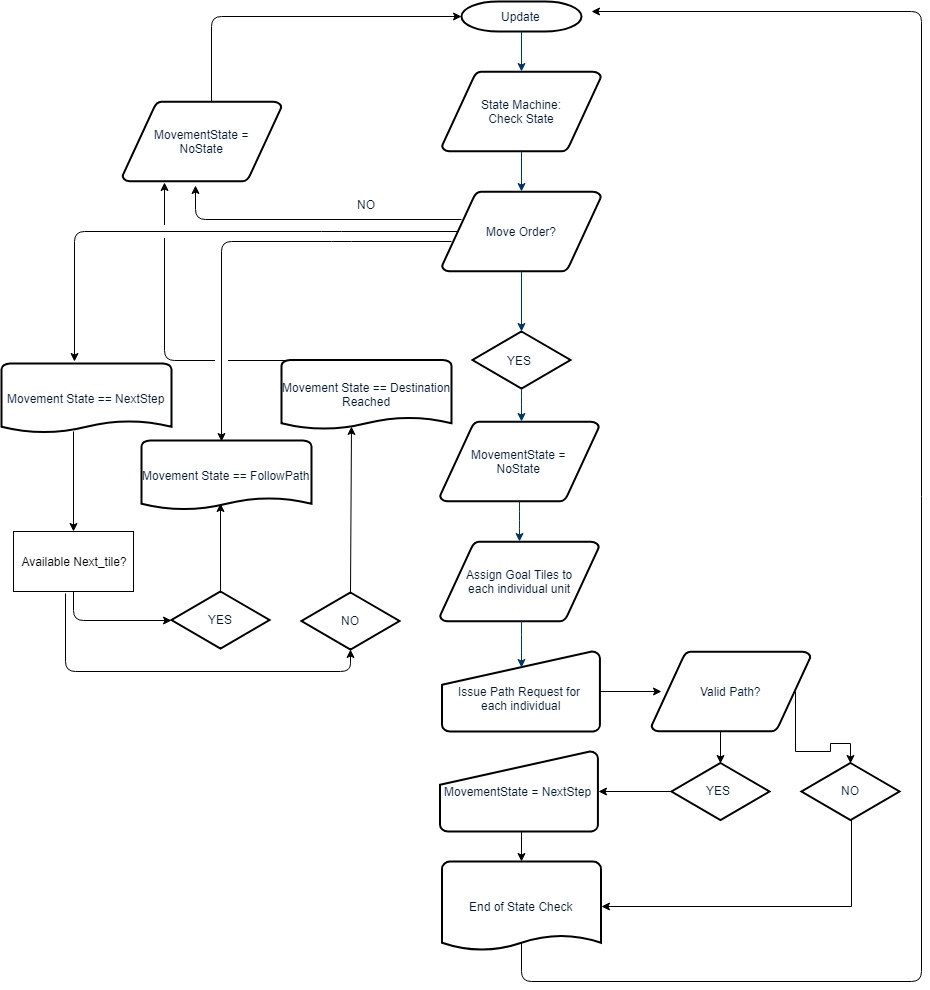

The diagram above was exported from draw.io. Its source (the exported page's mxGraphModel, read from the mxfile embedded in the PNG):
<mxGraphModel dx="1874" dy="977" grid="1" gridSize="10" guides="1" tooltips="1" connect="1" arrows="1" fold="1" page="1" pageScale="1" pageWidth="1169" pageHeight="827" background="#ffffff" math="0" shadow="0">
  <root>
    <mxCell id="0" />
    <mxCell id="1" parent="0" />
    <mxCell id="2" value="Update" style="shape=mxgraph.flowchart.terminator;fillColor=#FFFFFF;strokeColor=#000000;strokeWidth=2;gradientColor=none;gradientDirection=north;fontColor=#001933;fontStyle=0;html=1;" parent="1" vertex="1">
      <mxGeometry x="480" y="60" width="120" height="30" as="geometry" />
    </mxCell>
    <mxCell id="3" value="State Machine:&lt;br&gt;Check State&lt;br&gt;" style="shape=mxgraph.flowchart.data;fillColor=#FFFFFF;strokeColor=#000000;strokeWidth=2;gradientColor=none;gradientDirection=north;fontColor=#001933;fontStyle=0;html=1;" parent="1" vertex="1">
      <mxGeometry x="460.5" y="130" width="159" height="80" as="geometry" />
    </mxCell>
    <mxCell id="4" value="MovementState =&lt;br&gt;NoState&lt;br&gt;" style="shape=mxgraph.flowchart.data;fillColor=#FFFFFF;strokeColor=#000000;strokeWidth=2;gradientColor=none;gradientDirection=north;fontColor=#001933;fontStyle=0;html=1;" parent="1" vertex="1">
      <mxGeometry x="458.5" y="480" width="159" height="80" as="geometry" />
    </mxCell>
    <mxCell id="5" value="Move Order?" style="shape=mxgraph.flowchart.data;fillColor=#FFFFFF;strokeColor=#000000;strokeWidth=2;gradientColor=none;gradientDirection=north;fontColor=#001933;fontStyle=0;html=1;" parent="1" vertex="1">
      <mxGeometry x="460.5" y="250" width="159" height="80" as="geometry" />
    </mxCell>
    <mxCell id="6" value="" style="shape=mxgraph.flowchart.decision;fillColor=#FFFFFF;strokeColor=#000000;strokeWidth=2;gradientColor=none;gradientDirection=north;fontColor=#001933;fontStyle=0;html=1;" parent="1" vertex="1">
      <mxGeometry x="491" y="390" width="98" height="57" as="geometry" />
    </mxCell>
    <mxCell id="7" style="fontColor=#001933;fontStyle=1;strokeColor=#003366;strokeWidth=1;html=1;" parent="1" source="2" target="3" edge="1">
      <mxGeometry relative="1" as="geometry" />
    </mxCell>
    <mxCell id="8" style="fontColor=#001933;fontStyle=1;strokeColor=#003366;strokeWidth=1;html=1;" parent="1" source="3" target="5" edge="1">
      <mxGeometry relative="1" as="geometry" />
    </mxCell>
    <mxCell id="9" style="entryX=0.5;entryY=0;entryPerimeter=0;fontColor=#001933;fontStyle=1;strokeColor=#003366;strokeWidth=1;html=1;" parent="1" source="5" target="6" edge="1">
      <mxGeometry relative="1" as="geometry" />
    </mxCell>
    <mxCell id="11" value="YES" style="text;fontColor=#001933;fontStyle=0;html=1;strokeColor=none;gradientColor=none;fillColor=none;strokeWidth=2;" parent="1" vertex="1">
      <mxGeometry x="524" y="406" width="40" height="26" as="geometry" />
    </mxCell>
    <mxCell id="12" value="" style="edgeStyle=elbowEdgeStyle;elbow=horizontal;fontColor=#001933;fontStyle=1;strokeColor=#003366;strokeWidth=1;html=1;" parent="1" source="6" target="4" edge="1">
      <mxGeometry x="220" width="100" height="100" as="geometry">
        <mxPoint x="220" y="100" as="sourcePoint" />
        <mxPoint x="320" as="targetPoint" />
      </mxGeometry>
    </mxCell>
    <mxCell id="13" value="Assign Goal Tiles to&lt;br&gt;each individual unit&lt;br&gt;" style="shape=mxgraph.flowchart.data;fillColor=#FFFFFF;strokeColor=#000000;strokeWidth=2;gradientColor=none;gradientDirection=north;fontColor=#001933;fontStyle=0;html=1;" parent="1" vertex="1">
      <mxGeometry x="458.5" y="600" width="159" height="80" as="geometry" />
    </mxCell>
    <mxCell id="14" value="NO" style="text;fontColor=#001933;fontStyle=0;html=1;strokeColor=none;gradientColor=none;fillColor=none;strokeWidth=2;align=center;" parent="1" vertex="1">
      <mxGeometry x="365" y="250" width="40" height="26" as="geometry" />
    </mxCell>
    <mxCell id="15" value="Movement State == NextStep" style="shape=mxgraph.flowchart.document;fillColor=#FFFFFF;strokeColor=#000000;strokeWidth=2;gradientColor=none;gradientDirection=north;fontColor=#001933;fontStyle=0;html=1;" parent="1" vertex="1">
      <mxGeometry x="20" y="422" width="170" height="70" as="geometry" />
    </mxCell>
    <mxCell id="17" value="" style="edgeStyle=elbowEdgeStyle;elbow=horizontal;fontColor=#001933;fontStyle=1;strokeColor=#003366;strokeWidth=1;html=1;" parent="1" source="4" target="13" edge="1">
      <mxGeometry x="220" width="100" height="100" as="geometry">
        <mxPoint x="220" y="100" as="sourcePoint" />
        <mxPoint x="320" as="targetPoint" />
      </mxGeometry>
    </mxCell>
    <mxCell id="20" value="&lt;br&gt;Issue Path Request for&amp;nbsp;&lt;br&gt;each individual&lt;br&gt;" style="shape=mxgraph.flowchart.manual_input;fillColor=#FFFFFF;strokeColor=#000000;strokeWidth=2;gradientColor=none;gradientDirection=north;fontColor=#001933;fontStyle=0;html=1;" parent="1" vertex="1">
      <mxGeometry x="460.5" y="710" width="158" height="80" as="geometry" />
    </mxCell>
    <mxCell id="21" value="" style="edgeStyle=elbowEdgeStyle;elbow=horizontal;entryX=0.5;entryY=0.195;entryPerimeter=0;fontColor=#001933;fontStyle=1;strokeColor=#003366;strokeWidth=1;html=1;" parent="1" source="13" target="20" edge="1">
      <mxGeometry x="220" width="100" height="100" as="geometry">
        <mxPoint x="220" y="100" as="sourcePoint" />
        <mxPoint x="320" as="targetPoint" />
      </mxGeometry>
    </mxCell>
    <mxCell id="22" value="End of State Check" style="shape=mxgraph.flowchart.document;fillColor=#FFFFFF;strokeColor=#000000;strokeWidth=2;gradientColor=none;gradientDirection=north;fontColor=#001933;fontStyle=0;html=1;" parent="1" vertex="1">
      <mxGeometry x="460.5" y="920" width="159" height="90" as="geometry" />
    </mxCell>
    <mxCell id="gNik5MxpSX4yuJRfnTXB-55" value="" style="endArrow=classic;html=1;entryX=0.43;entryY=-0.032;entryDx=0;entryDy=0;entryPerimeter=0;exitX=0.095;exitY=0.5;exitDx=0;exitDy=0;exitPerimeter=0;" parent="1" source="5" target="15" edge="1">
      <mxGeometry width="50" height="50" relative="1" as="geometry">
        <mxPoint x="470" y="290" as="sourcePoint" />
        <mxPoint x="450" y="970" as="targetPoint" />
        <Array as="points">
          <mxPoint x="350" y="290" />
          <mxPoint x="93" y="290" />
        </Array>
      </mxGeometry>
    </mxCell>
    <mxCell id="gNik5MxpSX4yuJRfnTXB-56" value="" style="endArrow=classic;html=1;exitX=0.5;exitY=0.9;exitDx=0;exitDy=0;exitPerimeter=0;" parent="1" source="22" edge="1">
      <mxGeometry width="50" height="50" relative="1" as="geometry">
        <mxPoint x="340" y="1080" as="sourcePoint" />
        <mxPoint x="610" y="70" as="targetPoint" />
        <Array as="points">
          <mxPoint x="540" y="1040" />
          <mxPoint x="940" y="1040" />
          <mxPoint x="940" y="70" />
        </Array>
      </mxGeometry>
    </mxCell>
    <mxCell id="gNik5MxpSX4yuJRfnTXB-58" value="MovementState = NextStep&lt;br&gt;" style="shape=mxgraph.flowchart.manual_input;fillColor=#FFFFFF;strokeColor=#000000;strokeWidth=2;gradientColor=none;gradientDirection=north;fontColor=#001933;fontStyle=0;html=1;" parent="1" vertex="1">
      <mxGeometry x="458.5" y="810" width="158" height="80" as="geometry" />
    </mxCell>
    <mxCell id="gNik5MxpSX4yuJRfnTXB-59" value="Valid Path?&lt;br&gt;" style="shape=mxgraph.flowchart.data;fillColor=#FFFFFF;strokeColor=#000000;strokeWidth=2;gradientColor=none;gradientDirection=north;fontColor=#001933;fontStyle=0;html=1;" parent="1" vertex="1">
      <mxGeometry x="670" y="710" width="159" height="80" as="geometry" />
    </mxCell>
    <mxCell id="gNik5MxpSX4yuJRfnTXB-62" value="" style="shape=mxgraph.flowchart.decision;fillColor=#FFFFFF;strokeColor=#000000;strokeWidth=2;gradientColor=none;gradientDirection=north;fontColor=#001933;fontStyle=0;html=1;" parent="1" vertex="1">
      <mxGeometry x="690" y="821.5" width="98" height="57" as="geometry" />
    </mxCell>
    <mxCell id="gNik5MxpSX4yuJRfnTXB-63" value="YES" style="text;fontColor=#001933;fontStyle=0;html=1;strokeColor=none;gradientColor=none;fillColor=none;strokeWidth=2;" parent="1" vertex="1">
      <mxGeometry x="723" y="836" width="40" height="26" as="geometry" />
    </mxCell>
    <mxCell id="gNik5MxpSX4yuJRfnTXB-65" value="" style="edgeStyle=orthogonalEdgeStyle;rounded=0;orthogonalLoop=1;jettySize=auto;html=1;entryX=0.5;entryY=0;entryDx=0;entryDy=0;entryPerimeter=0;" parent="1" target="gNik5MxpSX4yuJRfnTXB-62" edge="1">
      <mxGeometry relative="1" as="geometry">
        <mxPoint x="739" y="790" as="sourcePoint" />
        <mxPoint x="628.5" y="760" as="targetPoint" />
      </mxGeometry>
    </mxCell>
    <mxCell id="gNik5MxpSX4yuJRfnTXB-66" value="" style="edgeStyle=orthogonalEdgeStyle;rounded=0;orthogonalLoop=1;jettySize=auto;html=1;entryX=1;entryY=0.5;entryDx=0;entryDy=0;entryPerimeter=0;" parent="1" target="22" edge="1">
      <mxGeometry relative="1" as="geometry">
        <mxPoint x="870" y="850" as="sourcePoint" />
        <mxPoint x="814" y="980" as="targetPoint" />
        <Array as="points">
          <mxPoint x="870" y="965" />
        </Array>
      </mxGeometry>
    </mxCell>
    <mxCell id="gNik5MxpSX4yuJRfnTXB-67" value="" style="shape=mxgraph.flowchart.decision;fillColor=#FFFFFF;strokeColor=#000000;strokeWidth=2;gradientColor=none;gradientDirection=north;fontColor=#001933;fontStyle=0;html=1;" parent="1" vertex="1">
      <mxGeometry x="820" y="821.5" width="98" height="57" as="geometry" />
    </mxCell>
    <mxCell id="gNik5MxpSX4yuJRfnTXB-68" value="NO" style="text;fontColor=#001933;fontStyle=0;html=1;strokeColor=none;gradientColor=none;fillColor=none;strokeWidth=2;align=center;" parent="1" vertex="1">
      <mxGeometry x="849" y="836" width="40" height="26" as="geometry" />
    </mxCell>
    <mxCell id="gNik5MxpSX4yuJRfnTXB-69" value="" style="edgeStyle=orthogonalEdgeStyle;rounded=0;orthogonalLoop=1;jettySize=auto;html=1;entryX=0.5;entryY=0;entryDx=0;entryDy=0;entryPerimeter=0;exitX=0.905;exitY=0.5;exitDx=0;exitDy=0;exitPerimeter=0;" parent="1" source="gNik5MxpSX4yuJRfnTXB-59" target="gNik5MxpSX4yuJRfnTXB-67" edge="1">
      <mxGeometry relative="1" as="geometry">
        <mxPoint x="749" y="800" as="sourcePoint" />
        <mxPoint x="749" y="832" as="targetPoint" />
      </mxGeometry>
    </mxCell>
    <mxCell id="gNik5MxpSX4yuJRfnTXB-70" value="" style="edgeStyle=orthogonalEdgeStyle;rounded=0;orthogonalLoop=1;jettySize=auto;html=1;exitX=1;exitY=0.5;exitDx=0;exitDy=0;exitPerimeter=0;" parent="1" source="20" edge="1">
      <mxGeometry relative="1" as="geometry">
        <mxPoint x="749" y="800" as="sourcePoint" />
        <mxPoint x="680" y="750" as="targetPoint" />
      </mxGeometry>
    </mxCell>
    <mxCell id="gNik5MxpSX4yuJRfnTXB-71" value="" style="edgeStyle=orthogonalEdgeStyle;rounded=0;orthogonalLoop=1;jettySize=auto;html=1;entryX=1;entryY=0.5;entryDx=0;entryDy=0;entryPerimeter=0;exitX=0;exitY=0.5;exitDx=0;exitDy=0;exitPerimeter=0;" parent="1" source="gNik5MxpSX4yuJRfnTXB-62" target="gNik5MxpSX4yuJRfnTXB-58" edge="1">
      <mxGeometry relative="1" as="geometry">
        <mxPoint x="749" y="800" as="sourcePoint" />
        <mxPoint x="749" y="832" as="targetPoint" />
      </mxGeometry>
    </mxCell>
    <mxCell id="gNik5MxpSX4yuJRfnTXB-72" value="" style="edgeStyle=orthogonalEdgeStyle;rounded=0;orthogonalLoop=1;jettySize=auto;html=1;entryX=0.5;entryY=0;entryDx=0;entryDy=0;entryPerimeter=0;exitX=0.5;exitY=1;exitDx=0;exitDy=0;exitPerimeter=0;" parent="1" source="gNik5MxpSX4yuJRfnTXB-58" target="22" edge="1">
      <mxGeometry relative="1" as="geometry">
        <mxPoint x="700" y="860" as="sourcePoint" />
        <mxPoint x="627" y="860" as="targetPoint" />
      </mxGeometry>
    </mxCell>
    <mxCell id="gNik5MxpSX4yuJRfnTXB-77" value="" style="endArrow=classic;html=1;" parent="1" edge="1">
      <mxGeometry width="50" height="50" relative="1" as="geometry">
        <mxPoint x="470" y="300" as="sourcePoint" />
        <mxPoint x="240" y="500" as="targetPoint" />
        <Array as="points">
          <mxPoint x="360" y="300" />
          <mxPoint x="240" y="300" />
        </Array>
      </mxGeometry>
    </mxCell>
    <mxCell id="gNik5MxpSX4yuJRfnTXB-78" value="Movement State == FollowPath" style="shape=mxgraph.flowchart.document;fillColor=#FFFFFF;strokeColor=#000000;strokeWidth=2;gradientColor=none;gradientDirection=north;fontColor=#001933;fontStyle=0;html=1;" parent="1" vertex="1">
      <mxGeometry x="160" y="499" width="170" height="70" as="geometry" />
    </mxCell>
    <mxCell id="gNik5MxpSX4yuJRfnTXB-79" value="Movement State == Destination&lt;br&gt;Reached&lt;br&gt;" style="shape=mxgraph.flowchart.document;fillColor=#FFFFFF;strokeColor=#000000;strokeWidth=2;gradientColor=none;gradientDirection=north;fontColor=#001933;fontStyle=0;html=1;" parent="1" vertex="1">
      <mxGeometry x="300" y="418.5" width="170" height="70" as="geometry" />
    </mxCell>
    <mxCell id="gNik5MxpSX4yuJRfnTXB-83" value="" style="endArrow=classic;html=1;exitX=0.421;exitY=0.971;exitDx=0;exitDy=0;exitPerimeter=0;" parent="1" source="15" target="gNik5MxpSX4yuJRfnTXB-84" edge="1">
      <mxGeometry width="50" height="50" relative="1" as="geometry">
        <mxPoint x="20" y="1120" as="sourcePoint" />
        <mxPoint x="92" y="620" as="targetPoint" />
      </mxGeometry>
    </mxCell>
    <mxCell id="gNik5MxpSX4yuJRfnTXB-84" value="Available Next_tile?" style="rounded=0;whiteSpace=wrap;html=1;" parent="1" vertex="1">
      <mxGeometry x="32" y="590" width="120" height="60" as="geometry" />
    </mxCell>
    <mxCell id="gNik5MxpSX4yuJRfnTXB-85" value="YES" style="shape=mxgraph.flowchart.decision;fillColor=#FFFFFF;strokeColor=#000000;strokeWidth=2;gradientColor=none;gradientDirection=north;fontColor=#001933;fontStyle=0;html=1;" parent="1" vertex="1">
      <mxGeometry x="190" y="650" width="98" height="57" as="geometry" />
    </mxCell>
    <mxCell id="gNik5MxpSX4yuJRfnTXB-86" value="" style="endArrow=classic;html=1;exitX=0.5;exitY=1;exitDx=0;exitDy=0;entryX=0;entryY=0.5;entryDx=0;entryDy=0;entryPerimeter=0;" parent="1" source="gNik5MxpSX4yuJRfnTXB-84" target="gNik5MxpSX4yuJRfnTXB-85" edge="1">
      <mxGeometry width="50" height="50" relative="1" as="geometry">
        <mxPoint x="20" y="1120" as="sourcePoint" />
        <mxPoint x="70" y="1070" as="targetPoint" />
        <Array as="points">
          <mxPoint x="92" y="679" />
        </Array>
      </mxGeometry>
    </mxCell>
    <mxCell id="gNik5MxpSX4yuJRfnTXB-87" value="NO" style="shape=mxgraph.flowchart.decision;fillColor=#FFFFFF;strokeColor=#000000;strokeWidth=2;gradientColor=none;gradientDirection=north;fontColor=#001933;fontStyle=0;html=1;" parent="1" vertex="1">
      <mxGeometry x="320" y="651" width="98" height="57" as="geometry" />
    </mxCell>
    <mxCell id="gNik5MxpSX4yuJRfnTXB-88" value="" style="endArrow=classic;html=1;exitX=0.433;exitY=1.033;exitDx=0;exitDy=0;entryX=0.5;entryY=1;entryDx=0;entryDy=0;entryPerimeter=0;exitPerimeter=0;" parent="1" source="gNik5MxpSX4yuJRfnTXB-84" target="gNik5MxpSX4yuJRfnTXB-87" edge="1">
      <mxGeometry width="50" height="50" relative="1" as="geometry">
        <mxPoint x="92" y="681" as="sourcePoint" />
        <mxPoint x="190" y="710" as="targetPoint" />
        <Array as="points">
          <mxPoint x="84" y="730" />
          <mxPoint x="369" y="730" />
        </Array>
      </mxGeometry>
    </mxCell>
    <mxCell id="SUPTiIihQKzcJJ1HL3NS-45" value="" style="endArrow=classic;html=1;exitX=0.5;exitY=0;exitDx=0;exitDy=0;exitPerimeter=0;" edge="1" parent="1" source="gNik5MxpSX4yuJRfnTXB-85">
      <mxGeometry width="50" height="50" relative="1" as="geometry">
        <mxPoint x="20" y="1120" as="sourcePoint" />
        <mxPoint x="239" y="562" as="targetPoint" />
      </mxGeometry>
    </mxCell>
    <mxCell id="SUPTiIihQKzcJJ1HL3NS-46" value="" style="endArrow=classic;html=1;entryX=0.413;entryY=0.95;entryDx=0;entryDy=0;entryPerimeter=0;exitX=0.5;exitY=0;exitDx=0;exitDy=0;exitPerimeter=0;" edge="1" parent="1" source="gNik5MxpSX4yuJRfnTXB-87" target="gNik5MxpSX4yuJRfnTXB-79">
      <mxGeometry width="50" height="50" relative="1" as="geometry">
        <mxPoint x="20" y="1120" as="sourcePoint" />
        <mxPoint x="70" y="1070" as="targetPoint" />
      </mxGeometry>
    </mxCell>
    <mxCell id="SUPTiIihQKzcJJ1HL3NS-47" value="MovementState =&lt;br&gt;NoState&lt;br&gt;" style="shape=mxgraph.flowchart.data;fillColor=#FFFFFF;strokeColor=#000000;strokeWidth=2;gradientColor=none;gradientDirection=north;fontColor=#001933;fontStyle=0;html=1;" vertex="1" parent="1">
      <mxGeometry x="141" y="160" width="159" height="80" as="geometry" />
    </mxCell>
    <mxCell id="SUPTiIihQKzcJJ1HL3NS-48" value="" style="endArrow=classic;html=1;entryX=0.459;entryY=1.047;entryDx=0;entryDy=0;entryPerimeter=0;exitX=0.124;exitY=0.344;exitDx=0;exitDy=0;exitPerimeter=0;" edge="1" parent="1" source="5" target="SUPTiIihQKzcJJ1HL3NS-47">
      <mxGeometry width="50" height="50" relative="1" as="geometry">
        <mxPoint x="20" y="1120" as="sourcePoint" />
        <mxPoint x="70" y="1070" as="targetPoint" />
        <Array as="points">
          <mxPoint x="214" y="278" />
        </Array>
      </mxGeometry>
    </mxCell>
    <mxCell id="SUPTiIihQKzcJJ1HL3NS-49" value="" style="endArrow=classic;html=1;exitX=0.561;exitY=0;exitDx=0;exitDy=0;exitPerimeter=0;entryX=0;entryY=0.5;entryDx=0;entryDy=0;entryPerimeter=0;" edge="1" parent="1" source="SUPTiIihQKzcJJ1HL3NS-47" target="2">
      <mxGeometry width="50" height="50" relative="1" as="geometry">
        <mxPoint x="250" y="110" as="sourcePoint" />
        <mxPoint x="390" y="140" as="targetPoint" />
        <Array as="points">
          <mxPoint x="230" y="75" />
        </Array>
      </mxGeometry>
    </mxCell>
    <mxCell id="SUPTiIihQKzcJJ1HL3NS-51" value="" style="endArrow=classic;html=1;entryX=0.263;entryY=1.016;entryDx=0;entryDy=0;entryPerimeter=0;exitX=0.412;exitY=0.007;exitDx=0;exitDy=0;exitPerimeter=0;jumpStyle=gap;jumpSize=13;" edge="1" parent="1" source="gNik5MxpSX4yuJRfnTXB-79" target="SUPTiIihQKzcJJ1HL3NS-47">
      <mxGeometry width="50" height="50" relative="1" as="geometry">
        <mxPoint x="20" y="1120" as="sourcePoint" />
        <mxPoint x="70" y="1070" as="targetPoint" />
        <Array as="points">
          <mxPoint x="183" y="419" />
        </Array>
      </mxGeometry>
    </mxCell>
  </root>
</mxGraphModel>